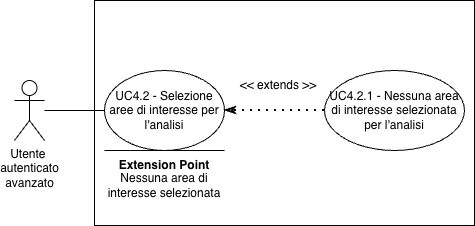

The diagram above was exported from draw.io. Its source (the exported page's mxGraphModel, read from the mxfile embedded in the PNG):
<mxGraphModel dx="976" dy="722" grid="1" gridSize="10" guides="1" tooltips="1" connect="1" arrows="1" fold="1" page="1" pageScale="1" pageWidth="827" pageHeight="1169" math="0" shadow="0">
  <root>
    <mxCell id="0" />
    <mxCell id="1" parent="0" />
    <mxCell id="eqSdU2sTDuApoqPleb-8-1" value="Utente&amp;nbsp;&lt;div&gt;autenticato&lt;/div&gt;&lt;div&gt;avanzato&lt;/div&gt;" style="shape=umlActor;verticalLabelPosition=bottom;verticalAlign=top;html=1;outlineConnect=0;" vertex="1" parent="1">
      <mxGeometry x="170" y="260" width="30" height="60" as="geometry" />
    </mxCell>
    <mxCell id="eqSdU2sTDuApoqPleb-8-2" value="" style="rounded=0;whiteSpace=wrap;html=1;" vertex="1" parent="1">
      <mxGeometry x="250" y="180" width="380" height="225" as="geometry" />
    </mxCell>
    <mxCell id="eqSdU2sTDuApoqPleb-8-3" value="UC4.2 - Selezione aree di interesse per l'analisi" style="ellipse;whiteSpace=wrap;html=1;" vertex="1" parent="1">
      <mxGeometry x="260" y="250" width="120" height="80" as="geometry" />
    </mxCell>
    <mxCell id="eqSdU2sTDuApoqPleb-8-4" value="UC4.2.1 - Nessuna area di interesse selezionata per l'analisi" style="ellipse;whiteSpace=wrap;html=1;" vertex="1" parent="1">
      <mxGeometry x="480" y="250" width="140" height="80" as="geometry" />
    </mxCell>
    <mxCell id="eqSdU2sTDuApoqPleb-8-5" value="" style="endArrow=classicThin;dashed=1;html=1;dashPattern=1 3;strokeWidth=2;rounded=0;entryX=1;entryY=0.5;entryDx=0;entryDy=0;exitX=0;exitY=0.5;exitDx=0;exitDy=0;endFill=0;startArrow=none;startFill=0;" edge="1" parent="1" source="eqSdU2sTDuApoqPleb-8-4" target="eqSdU2sTDuApoqPleb-8-3">
      <mxGeometry width="50" height="50" relative="1" as="geometry">
        <mxPoint x="450" y="470" as="sourcePoint" />
        <mxPoint x="500" y="420" as="targetPoint" />
      </mxGeometry>
    </mxCell>
    <mxCell id="eqSdU2sTDuApoqPleb-8-6" value="" style="endArrow=none;html=1;rounded=0;entryX=0;entryY=0.5;entryDx=0;entryDy=0;" edge="1" parent="1" source="eqSdU2sTDuApoqPleb-8-1" target="eqSdU2sTDuApoqPleb-8-3">
      <mxGeometry width="50" height="50" relative="1" as="geometry">
        <mxPoint x="450" y="470" as="sourcePoint" />
        <mxPoint x="500" y="420" as="targetPoint" />
      </mxGeometry>
    </mxCell>
    <mxCell id="eqSdU2sTDuApoqPleb-8-7" value="&amp;lt;&amp;lt; extends &amp;gt;&amp;gt;" style="text;html=1;whiteSpace=wrap;strokeColor=none;fillColor=none;align=center;verticalAlign=middle;rounded=0;" vertex="1" parent="1">
      <mxGeometry x="389" y="250" width="90" height="30" as="geometry" />
    </mxCell>
    <mxCell id="eqSdU2sTDuApoqPleb-8-8" value="&lt;b&gt;Extension Point&lt;/b&gt;" style="text;html=1;whiteSpace=wrap;strokeColor=none;fillColor=none;align=center;verticalAlign=middle;rounded=0;" vertex="1" parent="1">
      <mxGeometry x="260" y="330" width="120" height="30" as="geometry" />
    </mxCell>
    <mxCell id="eqSdU2sTDuApoqPleb-8-9" value="" style="endArrow=none;html=1;rounded=0;" edge="1" parent="1">
      <mxGeometry width="50" height="50" relative="1" as="geometry">
        <mxPoint x="260" y="330" as="sourcePoint" />
        <mxPoint x="380" y="330" as="targetPoint" />
      </mxGeometry>
    </mxCell>
    <mxCell id="eqSdU2sTDuApoqPleb-8-10" value="Nessuna area di interesse selezionata" style="text;html=1;whiteSpace=wrap;strokeColor=none;fillColor=none;align=center;verticalAlign=middle;rounded=0;" vertex="1" parent="1">
      <mxGeometry x="250" y="350" width="140" height="30" as="geometry" />
    </mxCell>
  </root>
</mxGraphModel>